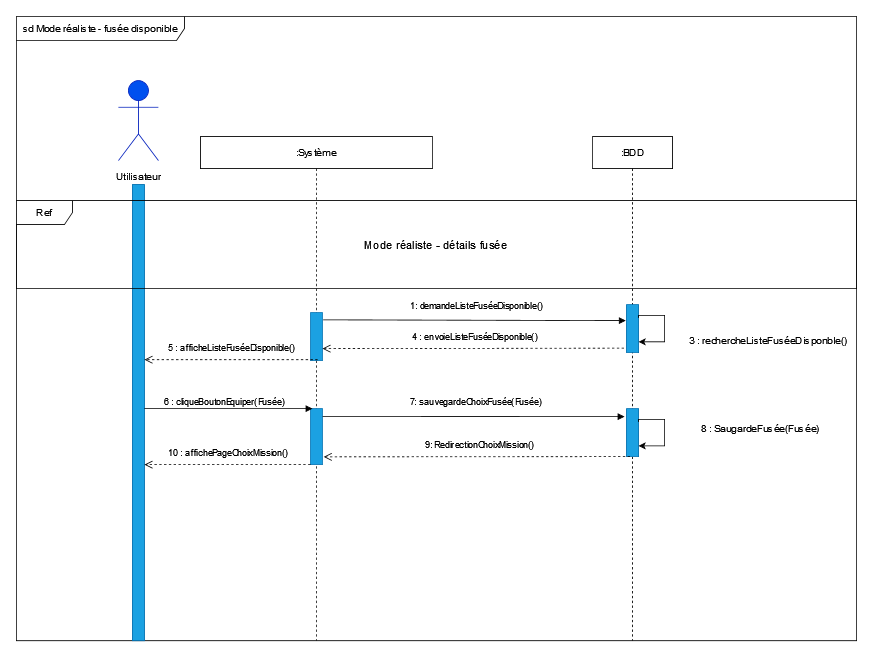

The diagram above was exported from draw.io. Its source (the exported page's mxGraphModel, read from the mxfile embedded in the PNG):
<mxGraphModel dx="2123" dy="1835" grid="1" gridSize="10" guides="1" tooltips="1" connect="1" arrows="1" fold="1" page="1" pageScale="1" pageWidth="827" pageHeight="1169" math="0" shadow="0">
  <root>
    <mxCell id="0" />
    <mxCell id="1" parent="0" />
    <mxCell id="OMeM30PVV8WrVPDrTTRZ-74" value="sd Mode réaliste - fusée disponible" style="shape=umlFrame;whiteSpace=wrap;html=1;width=210;height=30;" parent="1" vertex="1">
      <mxGeometry x="-20" y="-30" width="1050" height="780" as="geometry" />
    </mxCell>
    <mxCell id="OMeM30PVV8WrVPDrTTRZ-9" value="" style="rounded=0;whiteSpace=wrap;html=1;fillColor=#1ba1e2;fontColor=#ffffff;strokeColor=#006EAF;" parent="1" vertex="1">
      <mxGeometry x="125" y="180" width="15" height="570" as="geometry" />
    </mxCell>
    <mxCell id="OMeM30PVV8WrVPDrTTRZ-1" value="&lt;b&gt;Utilisateur&lt;/b&gt;" style="shape=umlActor;verticalLabelPosition=bottom;verticalAlign=top;html=1;fillColor=#0050ef;fontColor=#ffffff;strokeColor=#001DBC;" parent="1" vertex="1">
      <mxGeometry x="107.5" y="50" width="50" height="100" as="geometry" />
    </mxCell>
    <mxCell id="OMeM30PVV8WrVPDrTTRZ-3" value=":Système" style="shape=umlLifeline;perimeter=lifelinePerimeter;whiteSpace=wrap;html=1;container=1;collapsible=0;recursiveResize=0;outlineConnect=0;" parent="1" vertex="1">
      <mxGeometry x="210" y="120" width="290" height="630" as="geometry" />
    </mxCell>
    <mxCell id="OMeM30PVV8WrVPDrTTRZ-4" value="" style="rounded=0;whiteSpace=wrap;html=1;fillColor=#1ba1e2;fontColor=#ffffff;strokeColor=#006EAF;" parent="OMeM30PVV8WrVPDrTTRZ-3" vertex="1">
      <mxGeometry x="137.5" y="220" width="15" height="60" as="geometry" />
    </mxCell>
    <mxCell id="UVZ0IYtNJLXeqeBDd-HU-6" value="" style="rounded=0;whiteSpace=wrap;html=1;fillColor=#1ba1e2;fontColor=#ffffff;strokeColor=#006EAF;" vertex="1" parent="OMeM30PVV8WrVPDrTTRZ-3">
      <mxGeometry x="137.5" y="340" width="15" height="70" as="geometry" />
    </mxCell>
    <mxCell id="UVZ0IYtNJLXeqeBDd-HU-21" value="10 : affichePageChoixMission()" style="html=1;verticalAlign=bottom;endArrow=open;dashed=1;endSize=8;rounded=0;" edge="1" parent="OMeM30PVV8WrVPDrTTRZ-3">
      <mxGeometry x="-0.0164" y="-6" relative="1" as="geometry">
        <mxPoint x="137.5" y="410" as="sourcePoint" />
        <mxPoint x="-70" y="410" as="targetPoint" />
        <mxPoint as="offset" />
      </mxGeometry>
    </mxCell>
    <mxCell id="OMeM30PVV8WrVPDrTTRZ-6" value=":BDD" style="shape=umlLifeline;perimeter=lifelinePerimeter;whiteSpace=wrap;html=1;container=1;collapsible=0;recursiveResize=0;outlineConnect=0;" parent="1" vertex="1">
      <mxGeometry x="700" y="120" width="100" height="630" as="geometry" />
    </mxCell>
    <mxCell id="OMeM30PVV8WrVPDrTTRZ-8" value="" style="rounded=0;whiteSpace=wrap;html=1;fillColor=#1ba1e2;fontColor=#ffffff;strokeColor=#006EAF;" parent="OMeM30PVV8WrVPDrTTRZ-6" vertex="1">
      <mxGeometry x="42.5" y="210" width="15" height="60" as="geometry" />
    </mxCell>
    <mxCell id="UVZ0IYtNJLXeqeBDd-HU-49" value="" style="rounded=0;whiteSpace=wrap;html=1;fillColor=#1ba1e2;fontColor=#ffffff;strokeColor=#006EAF;" vertex="1" parent="OMeM30PVV8WrVPDrTTRZ-6">
      <mxGeometry x="42.5" y="340" width="15" height="60" as="geometry" />
    </mxCell>
    <mxCell id="UVZ0IYtNJLXeqeBDd-HU-52" style="edgeStyle=orthogonalEdgeStyle;rounded=0;orthogonalLoop=1;jettySize=auto;html=1;exitX=1;exitY=0.25;exitDx=0;exitDy=0;entryX=1;entryY=0.75;entryDx=0;entryDy=0;" edge="1" parent="OMeM30PVV8WrVPDrTTRZ-6">
      <mxGeometry relative="1" as="geometry">
        <Array as="points">
          <mxPoint x="58.01999999999998" y="353.5200000000001" />
          <mxPoint x="90.01999999999998" y="353.5200000000001" />
          <mxPoint x="90.01999999999998" y="386.5200000000001" />
        </Array>
        <mxPoint x="57.519999999999754" y="356.5200000000002" as="sourcePoint" />
        <mxPoint x="57.519999999999754" y="386.5200000000002" as="targetPoint" />
      </mxGeometry>
    </mxCell>
    <mxCell id="UVZ0IYtNJLXeqeBDd-HU-34" style="edgeStyle=orthogonalEdgeStyle;rounded=0;orthogonalLoop=1;jettySize=auto;html=1;exitX=1;exitY=0.25;exitDx=0;exitDy=0;entryX=1;entryY=0.75;entryDx=0;entryDy=0;" edge="1" parent="OMeM30PVV8WrVPDrTTRZ-6">
      <mxGeometry relative="1" as="geometry">
        <Array as="points">
          <mxPoint x="58.01999999999998" y="223.5200000000001" />
          <mxPoint x="90.01999999999998" y="223.5200000000001" />
          <mxPoint x="90.01999999999998" y="256.5200000000001" />
        </Array>
        <mxPoint x="57.519999999999754" y="226.51999999999998" as="sourcePoint" />
        <mxPoint x="57.519999999999754" y="256.52" as="targetPoint" />
      </mxGeometry>
    </mxCell>
    <mxCell id="OMeM30PVV8WrVPDrTTRZ-12" value="1: demandeListeFuséeDisponible()" style="html=1;verticalAlign=bottom;endArrow=block;rounded=0;exitX=1.056;exitY=0.15;exitDx=0;exitDy=0;exitPerimeter=0;" parent="1" edge="1" source="OMeM30PVV8WrVPDrTTRZ-4">
      <mxGeometry x="0.0162" y="10" width="80" relative="1" as="geometry">
        <mxPoint x="370" y="350" as="sourcePoint" />
        <mxPoint x="741.5" y="350" as="targetPoint" />
        <mxPoint as="offset" />
      </mxGeometry>
    </mxCell>
    <mxCell id="OMeM30PVV8WrVPDrTTRZ-50" value="6 : cliqueBoutonEquiper(Fusée)" style="html=1;verticalAlign=bottom;endArrow=block;rounded=0;" parent="1" edge="1">
      <mxGeometry x="-0.0476" width="80" relative="1" as="geometry">
        <mxPoint x="140" y="460" as="sourcePoint" />
        <mxPoint x="350" y="460" as="targetPoint" />
        <mxPoint as="offset" />
      </mxGeometry>
    </mxCell>
    <mxCell id="UVZ0IYtNJLXeqeBDd-HU-1" value="4 : envoieListeFuséeDisponible()" style="html=1;verticalAlign=bottom;endArrow=open;dashed=1;endSize=8;rounded=0;exitX=-0.111;exitY=0.897;exitDx=0;exitDy=0;exitPerimeter=0;entryX=1;entryY=0.75;entryDx=0;entryDy=0;" edge="1" parent="1" target="OMeM30PVV8WrVPDrTTRZ-4">
      <mxGeometry x="-0.0164" y="-6" relative="1" as="geometry">
        <mxPoint x="739.335" y="384.4100000000001" as="sourcePoint" />
        <mxPoint x="370" y="385.59000000000003" as="targetPoint" />
        <mxPoint as="offset" />
      </mxGeometry>
    </mxCell>
    <mxCell id="UVZ0IYtNJLXeqeBDd-HU-10" value="Utilisateur" style="text;html=1;strokeColor=none;fillColor=none;align=center;verticalAlign=middle;whiteSpace=wrap;rounded=0;" vertex="1" parent="1">
      <mxGeometry x="102.5" y="150" width="60" height="40" as="geometry" />
    </mxCell>
    <mxCell id="UVZ0IYtNJLXeqeBDd-HU-20" value="5 : afficheListeFuséeDisponible()" style="html=1;verticalAlign=bottom;endArrow=open;dashed=1;endSize=8;rounded=0;exitX=0;exitY=1;exitDx=0;exitDy=0;" edge="1" parent="1">
      <mxGeometry x="-0.0164" y="-6" relative="1" as="geometry">
        <mxPoint x="356.5" y="398.82" as="sourcePoint" />
        <mxPoint x="140" y="398.82" as="targetPoint" />
        <mxPoint as="offset" />
        <Array as="points">
          <mxPoint x="210" y="398.82" />
        </Array>
      </mxGeometry>
    </mxCell>
    <mxCell id="UVZ0IYtNJLXeqeBDd-HU-43" value="8 : SaugardeFusée(Fusée)" style="text;html=1;strokeColor=none;fillColor=none;align=center;verticalAlign=middle;whiteSpace=wrap;rounded=0;" vertex="1" parent="1">
      <mxGeometry x="800" y="470" width="220" height="30" as="geometry" />
    </mxCell>
    <mxCell id="UVZ0IYtNJLXeqeBDd-HU-47" value="Ref " style="shape=umlFrame;whiteSpace=wrap;html=1;width=70;height=30;fillStyle=auto;sketch=0;shadow=0;" vertex="1" parent="1">
      <mxGeometry x="-20" y="200" width="1050" height="110" as="geometry" />
    </mxCell>
    <UserObject label="Mode réaliste - détails fusée" placeholders="1" name="Variable" id="UVZ0IYtNJLXeqeBDd-HU-48">
      <mxCell style="text;html=1;strokeColor=none;fillColor=none;align=center;verticalAlign=middle;whiteSpace=wrap;overflow=hidden;fontSize=14;" vertex="1" parent="1">
        <mxGeometry x="397.5" y="245" width="215" height="20" as="geometry" />
      </mxCell>
    </UserObject>
    <mxCell id="UVZ0IYtNJLXeqeBDd-HU-50" value="7: sauvegardeChoixFusée(Fusée)" style="html=1;verticalAlign=bottom;endArrow=block;rounded=0;exitX=1.011;exitY=0.14;exitDx=0;exitDy=0;exitPerimeter=0;" edge="1" parent="1" source="UVZ0IYtNJLXeqeBDd-HU-6">
      <mxGeometry x="0.0162" y="10" width="80" relative="1" as="geometry">
        <mxPoint x="360" y="470" as="sourcePoint" />
        <mxPoint x="740" y="470" as="targetPoint" />
        <mxPoint as="offset" />
      </mxGeometry>
    </mxCell>
    <mxCell id="UVZ0IYtNJLXeqeBDd-HU-53" value="3 : rechercheListeFuséeDisponble()" style="text;html=1;strokeColor=none;fillColor=none;align=center;verticalAlign=middle;whiteSpace=wrap;rounded=0;" vertex="1" parent="1">
      <mxGeometry x="810" y="360" width="220" height="30" as="geometry" />
    </mxCell>
    <mxCell id="UVZ0IYtNJLXeqeBDd-HU-55" value="9: RedirectionChoixMission()" style="html=1;verticalAlign=bottom;endArrow=open;dashed=1;endSize=8;rounded=0;exitX=-0.111;exitY=0.897;exitDx=0;exitDy=0;exitPerimeter=0;entryX=1.104;entryY=0.861;entryDx=0;entryDy=0;entryPerimeter=0;" edge="1" parent="1" target="UVZ0IYtNJLXeqeBDd-HU-6">
      <mxGeometry x="-0.0164" y="-6" relative="1" as="geometry">
        <mxPoint x="746.835" y="519.9999999999999" as="sourcePoint" />
        <mxPoint x="369.99999999999955" y="520.59" as="targetPoint" />
        <mxPoint as="offset" />
      </mxGeometry>
    </mxCell>
  </root>
</mxGraphModel>